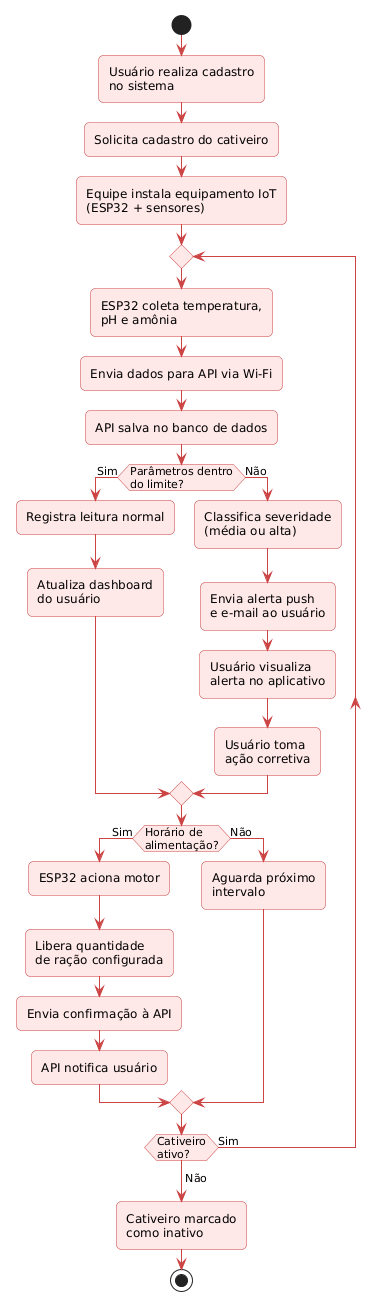

The diagram above was rendered by PlantUML. Its source (embedded in the PNG):
@startuml
skinparam ActivityBackgroundColor #FFE8E8
skinparam ActivityBorderColor #CC4444
skinparam ArrowColor #CC4444
skinparam roundcorner 10

start

:Usuário realiza cadastro\nno sistema;
:Solicita cadastro do cativeiro;
:Equipe instala equipamento IoT\n(ESP32 + sensores);

repeat
    :ESP32 coleta temperatura,\npH e amônia;
    :Envia dados para API via Wi-Fi;
    :API salva no banco de dados;

    if (Parâmetros dentro\ndo limite?) then (Sim)
        :Registra leitura normal;
        :Atualiza dashboard\ndo usuário;
    else (Não)
        :Classifica severidade\n(média ou alta);
        :Envia alerta push\ne e-mail ao usuário;
        :Usuário visualiza\nalerta no aplicativo;
        :Usuário toma\nação corretiva;
    endif

    if (Horário de\nalimentação?) then (Sim)
        :ESP32 aciona motor;
        :Libera quantidade\nde ração configurada;
        :Envia confirmação à API;
        :API notifica usuário;
    else (Não)
        :Aguarda próximo\nintervalo;
    endif

repeat while (Cativeiro\nativo?) is (Sim)
-> Não;

:Cativeiro marcado\ncomo inativo;

stop
@enduml